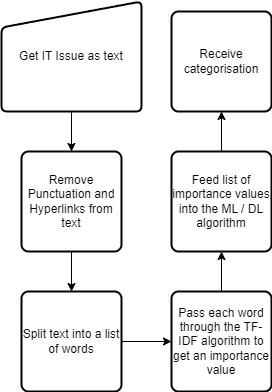

The diagram above was exported from draw.io. Its source (the exported page's mxGraphModel, read from the mxfile embedded in the PNG):
<mxGraphModel dx="1422" dy="802" grid="1" gridSize="10" guides="1" tooltips="1" connect="1" arrows="1" fold="1" page="1" pageScale="1" pageWidth="827" pageHeight="1169" math="0" shadow="0">
  <root>
    <mxCell id="WIyWlLk6GJQsqaUBKTNV-0" />
    <mxCell id="WIyWlLk6GJQsqaUBKTNV-1" parent="WIyWlLk6GJQsqaUBKTNV-0" />
    <mxCell id="Obs3xEdCuezcH_n-SW8B-3" value="" style="edgeStyle=orthogonalEdgeStyle;rounded=0;orthogonalLoop=1;jettySize=auto;html=1;" edge="1" parent="WIyWlLk6GJQsqaUBKTNV-1" source="Obs3xEdCuezcH_n-SW8B-1" target="Obs3xEdCuezcH_n-SW8B-2">
      <mxGeometry relative="1" as="geometry" />
    </mxCell>
    <mxCell id="Obs3xEdCuezcH_n-SW8B-1" value="Get IT Issue as text" style="html=1;strokeWidth=2;shape=manualInput;whiteSpace=wrap;rounded=1;size=26;arcSize=11;" vertex="1" parent="WIyWlLk6GJQsqaUBKTNV-1">
      <mxGeometry x="300" y="130" width="140" height="110" as="geometry" />
    </mxCell>
    <mxCell id="Obs3xEdCuezcH_n-SW8B-5" value="" style="edgeStyle=orthogonalEdgeStyle;rounded=0;orthogonalLoop=1;jettySize=auto;html=1;" edge="1" parent="WIyWlLk6GJQsqaUBKTNV-1" source="Obs3xEdCuezcH_n-SW8B-2" target="Obs3xEdCuezcH_n-SW8B-4">
      <mxGeometry relative="1" as="geometry" />
    </mxCell>
    <mxCell id="Obs3xEdCuezcH_n-SW8B-2" value="Remove Punctuation and Hyperlinks from text" style="rounded=1;whiteSpace=wrap;html=1;absoluteArcSize=1;arcSize=14;strokeWidth=2;" vertex="1" parent="WIyWlLk6GJQsqaUBKTNV-1">
      <mxGeometry x="320" y="280" width="100" height="100" as="geometry" />
    </mxCell>
    <mxCell id="Obs3xEdCuezcH_n-SW8B-7" value="" style="edgeStyle=orthogonalEdgeStyle;rounded=0;orthogonalLoop=1;jettySize=auto;html=1;" edge="1" parent="WIyWlLk6GJQsqaUBKTNV-1" source="Obs3xEdCuezcH_n-SW8B-4" target="Obs3xEdCuezcH_n-SW8B-6">
      <mxGeometry relative="1" as="geometry" />
    </mxCell>
    <mxCell id="Obs3xEdCuezcH_n-SW8B-4" value="Split text into a list of words" style="rounded=1;whiteSpace=wrap;html=1;absoluteArcSize=1;arcSize=14;strokeWidth=2;" vertex="1" parent="WIyWlLk6GJQsqaUBKTNV-1">
      <mxGeometry x="320" y="420" width="100" height="100" as="geometry" />
    </mxCell>
    <mxCell id="Obs3xEdCuezcH_n-SW8B-9" value="" style="edgeStyle=orthogonalEdgeStyle;rounded=0;orthogonalLoop=1;jettySize=auto;html=1;" edge="1" parent="WIyWlLk6GJQsqaUBKTNV-1" source="Obs3xEdCuezcH_n-SW8B-6" target="Obs3xEdCuezcH_n-SW8B-8">
      <mxGeometry relative="1" as="geometry" />
    </mxCell>
    <mxCell id="Obs3xEdCuezcH_n-SW8B-6" value="Pass each word through the TF-IDF algorithm to get an importance value" style="rounded=1;whiteSpace=wrap;html=1;absoluteArcSize=1;arcSize=14;strokeWidth=2;" vertex="1" parent="WIyWlLk6GJQsqaUBKTNV-1">
      <mxGeometry x="470" y="420" width="100" height="100" as="geometry" />
    </mxCell>
    <mxCell id="Obs3xEdCuezcH_n-SW8B-11" value="" style="edgeStyle=orthogonalEdgeStyle;rounded=0;orthogonalLoop=1;jettySize=auto;html=1;" edge="1" parent="WIyWlLk6GJQsqaUBKTNV-1" source="Obs3xEdCuezcH_n-SW8B-8" target="Obs3xEdCuezcH_n-SW8B-10">
      <mxGeometry relative="1" as="geometry" />
    </mxCell>
    <mxCell id="Obs3xEdCuezcH_n-SW8B-8" value="Feed list of importance values into the ML / DL algorithm" style="rounded=1;whiteSpace=wrap;html=1;absoluteArcSize=1;arcSize=14;strokeWidth=2;" vertex="1" parent="WIyWlLk6GJQsqaUBKTNV-1">
      <mxGeometry x="470" y="280" width="100" height="100" as="geometry" />
    </mxCell>
    <mxCell id="Obs3xEdCuezcH_n-SW8B-10" value="Receive categorisation" style="rounded=1;whiteSpace=wrap;html=1;absoluteArcSize=1;arcSize=14;strokeWidth=2;" vertex="1" parent="WIyWlLk6GJQsqaUBKTNV-1">
      <mxGeometry x="470" y="140" width="100" height="100" as="geometry" />
    </mxCell>
  </root>
</mxGraphModel>